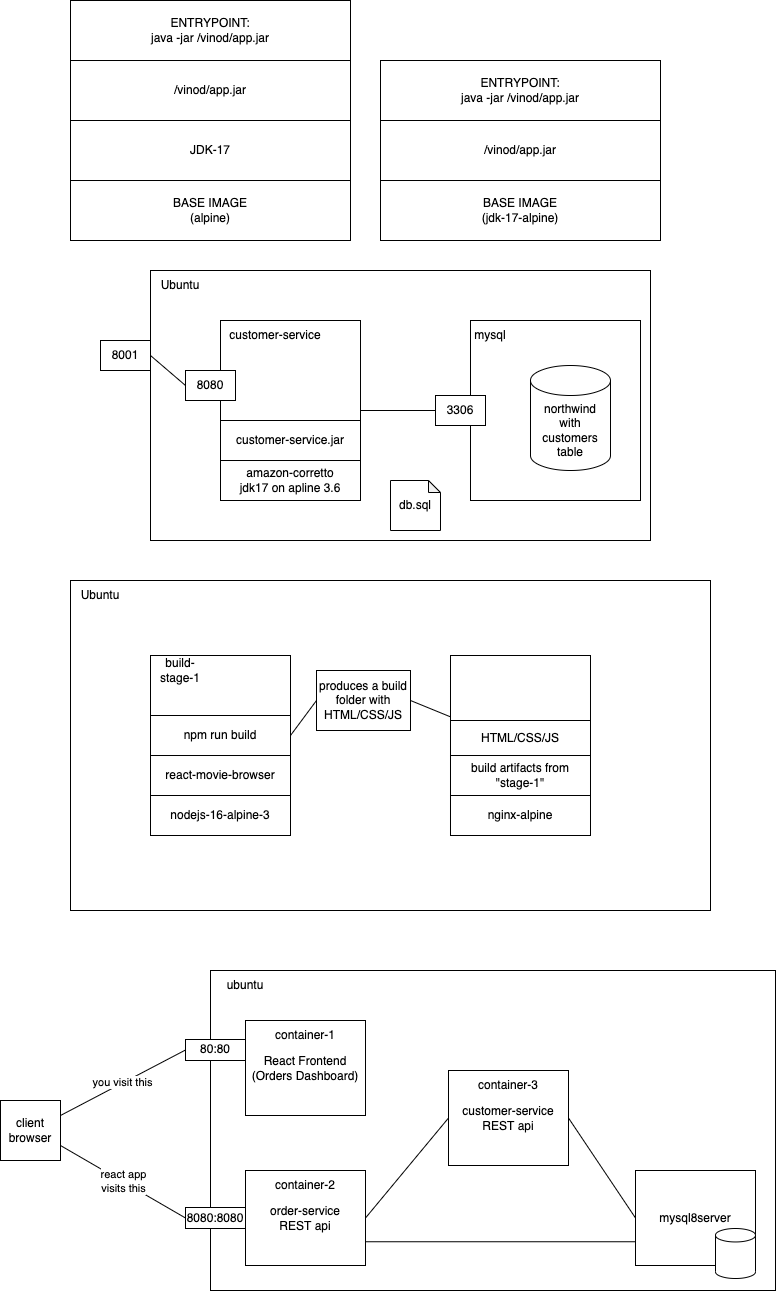

The diagram above was exported from draw.io. Its source (the exported page's mxGraphModel, read from the mxfile embedded in the PNG):
<mxGraphModel dx="821" dy="405" grid="1" gridSize="10" guides="1" tooltips="1" connect="1" arrows="1" fold="1" page="1" pageScale="1" pageWidth="827" pageHeight="1169" math="0" shadow="0">
  <root>
    <mxCell id="0" />
    <mxCell id="1" parent="0" />
    <mxCell id="2" value="BASE IMAGE&lt;br&gt;(alpine)" style="rounded=0;whiteSpace=wrap;html=1;" vertex="1" parent="1">
      <mxGeometry x="100" y="250" width="280" height="60" as="geometry" />
    </mxCell>
    <mxCell id="3" value="JDK-17" style="rounded=0;whiteSpace=wrap;html=1;" vertex="1" parent="1">
      <mxGeometry x="100" y="190" width="280" height="60" as="geometry" />
    </mxCell>
    <mxCell id="4" value="/vinod/app.jar" style="rounded=0;whiteSpace=wrap;html=1;" vertex="1" parent="1">
      <mxGeometry x="100" y="130" width="280" height="60" as="geometry" />
    </mxCell>
    <mxCell id="5" value="ENTRYPOINT:&lt;br&gt;java -jar /vinod/app.jar" style="rounded=0;whiteSpace=wrap;html=1;" vertex="1" parent="1">
      <mxGeometry x="100" y="70" width="280" height="60" as="geometry" />
    </mxCell>
    <mxCell id="6" value="BASE IMAGE&lt;br&gt;(jdk-17-alpine)" style="rounded=0;whiteSpace=wrap;html=1;" vertex="1" parent="1">
      <mxGeometry x="410" y="250" width="280" height="60" as="geometry" />
    </mxCell>
    <mxCell id="7" value="/vinod/app.jar" style="rounded=0;whiteSpace=wrap;html=1;" vertex="1" parent="1">
      <mxGeometry x="410" y="190" width="280" height="60" as="geometry" />
    </mxCell>
    <mxCell id="8" value="ENTRYPOINT:&lt;br&gt;java -jar /vinod/app.jar" style="rounded=0;whiteSpace=wrap;html=1;" vertex="1" parent="1">
      <mxGeometry x="410" y="130" width="280" height="60" as="geometry" />
    </mxCell>
    <mxCell id="9" value="" style="rounded=0;whiteSpace=wrap;html=1;" vertex="1" parent="1">
      <mxGeometry x="180" y="340" width="500" height="270" as="geometry" />
    </mxCell>
    <mxCell id="10" value="Ubuntu" style="text;html=1;strokeColor=none;fillColor=none;align=center;verticalAlign=middle;whiteSpace=wrap;rounded=0;" vertex="1" parent="1">
      <mxGeometry x="180" y="340" width="60" height="30" as="geometry" />
    </mxCell>
    <mxCell id="15" style="edgeStyle=none;html=1;exitX=1;exitY=0.5;exitDx=0;exitDy=0;entryX=0;entryY=0.5;entryDx=0;entryDy=0;endArrow=none;endFill=0;" edge="1" parent="1" source="11" target="14">
      <mxGeometry relative="1" as="geometry" />
    </mxCell>
    <mxCell id="11" value="8001" style="rounded=0;whiteSpace=wrap;html=1;" vertex="1" parent="1">
      <mxGeometry x="130" y="410" width="50" height="30" as="geometry" />
    </mxCell>
    <mxCell id="23" style="edgeStyle=none;html=1;exitX=1;exitY=0.5;exitDx=0;exitDy=0;entryX=0;entryY=0.5;entryDx=0;entryDy=0;endArrow=none;endFill=0;" edge="1" parent="1" source="12" target="22">
      <mxGeometry relative="1" as="geometry" />
    </mxCell>
    <mxCell id="12" value="" style="rounded=0;whiteSpace=wrap;html=1;" vertex="1" parent="1">
      <mxGeometry x="250" y="390" width="140" height="180" as="geometry" />
    </mxCell>
    <mxCell id="13" value="customer-service" style="text;html=1;strokeColor=none;fillColor=none;align=center;verticalAlign=middle;whiteSpace=wrap;rounded=0;" vertex="1" parent="1">
      <mxGeometry x="250" y="390" width="110" height="30" as="geometry" />
    </mxCell>
    <mxCell id="14" value="8080" style="rounded=0;whiteSpace=wrap;html=1;" vertex="1" parent="1">
      <mxGeometry x="215" y="440" width="50" height="30" as="geometry" />
    </mxCell>
    <mxCell id="16" value="amazon-corretto&lt;br&gt;jdk17 on apline 3.6" style="rounded=0;whiteSpace=wrap;html=1;" vertex="1" parent="1">
      <mxGeometry x="250" y="530" width="140" height="40" as="geometry" />
    </mxCell>
    <mxCell id="17" value="customer-service.jar" style="rounded=0;whiteSpace=wrap;html=1;" vertex="1" parent="1">
      <mxGeometry x="250" y="490" width="140" height="40" as="geometry" />
    </mxCell>
    <mxCell id="18" value="" style="rounded=0;whiteSpace=wrap;html=1;" vertex="1" parent="1">
      <mxGeometry x="500" y="390" width="170" height="180" as="geometry" />
    </mxCell>
    <mxCell id="19" value="mysql" style="text;html=1;strokeColor=none;fillColor=none;align=center;verticalAlign=middle;whiteSpace=wrap;rounded=0;" vertex="1" parent="1">
      <mxGeometry x="465" y="390" width="110" height="30" as="geometry" />
    </mxCell>
    <mxCell id="20" value="northwind&lt;br&gt;with&lt;br&gt;customers table" style="shape=cylinder3;whiteSpace=wrap;html=1;boundedLbl=1;backgroundOutline=1;size=15;" vertex="1" parent="1">
      <mxGeometry x="560" y="435" width="80" height="105" as="geometry" />
    </mxCell>
    <mxCell id="22" value="3306" style="rounded=0;whiteSpace=wrap;html=1;" vertex="1" parent="1">
      <mxGeometry x="465" y="465" width="50" height="30" as="geometry" />
    </mxCell>
    <mxCell id="24" value="db.sql" style="shape=note;whiteSpace=wrap;html=1;backgroundOutline=1;darkOpacity=0.05;size=12;" vertex="1" parent="1">
      <mxGeometry x="420" y="550" width="50" height="50" as="geometry" />
    </mxCell>
    <mxCell id="25" value="" style="rounded=0;whiteSpace=wrap;html=1;" vertex="1" parent="1">
      <mxGeometry x="100" y="650" width="640" height="330" as="geometry" />
    </mxCell>
    <mxCell id="26" value="Ubuntu" style="text;html=1;strokeColor=none;fillColor=none;align=center;verticalAlign=middle;whiteSpace=wrap;rounded=0;" vertex="1" parent="1">
      <mxGeometry x="100" y="650" width="60" height="30" as="geometry" />
    </mxCell>
    <mxCell id="27" value="" style="rounded=0;whiteSpace=wrap;html=1;" vertex="1" parent="1">
      <mxGeometry x="180" y="725" width="140" height="180" as="geometry" />
    </mxCell>
    <mxCell id="28" value="nodejs-16-alpine-3" style="rounded=0;whiteSpace=wrap;html=1;" vertex="1" parent="1">
      <mxGeometry x="180" y="865" width="140" height="40" as="geometry" />
    </mxCell>
    <mxCell id="29" value="react-movie-browser" style="rounded=0;whiteSpace=wrap;html=1;" vertex="1" parent="1">
      <mxGeometry x="180" y="825" width="140" height="40" as="geometry" />
    </mxCell>
    <mxCell id="32" style="edgeStyle=none;html=1;exitX=1;exitY=0.5;exitDx=0;exitDy=0;entryX=0;entryY=0.5;entryDx=0;entryDy=0;endArrow=none;endFill=0;" edge="1" parent="1" source="30" target="31">
      <mxGeometry relative="1" as="geometry" />
    </mxCell>
    <mxCell id="30" value="npm run build" style="rounded=0;whiteSpace=wrap;html=1;" vertex="1" parent="1">
      <mxGeometry x="180" y="785" width="140" height="40" as="geometry" />
    </mxCell>
    <mxCell id="37" style="edgeStyle=none;html=1;exitX=1;exitY=0.5;exitDx=0;exitDy=0;endArrow=none;endFill=0;" edge="1" parent="1" source="31" target="34">
      <mxGeometry relative="1" as="geometry" />
    </mxCell>
    <mxCell id="31" value="produces a build folder with HTML/CSS/JS" style="rounded=0;whiteSpace=wrap;html=1;" vertex="1" parent="1">
      <mxGeometry x="346" y="740" width="94" height="60" as="geometry" />
    </mxCell>
    <mxCell id="33" value="build-stage-1" style="text;html=1;strokeColor=none;fillColor=none;align=center;verticalAlign=middle;whiteSpace=wrap;rounded=0;" vertex="1" parent="1">
      <mxGeometry x="180" y="725" width="60" height="30" as="geometry" />
    </mxCell>
    <mxCell id="34" value="" style="rounded=0;whiteSpace=wrap;html=1;" vertex="1" parent="1">
      <mxGeometry x="480" y="725" width="140" height="180" as="geometry" />
    </mxCell>
    <mxCell id="35" value="nginx-alpine" style="rounded=0;whiteSpace=wrap;html=1;" vertex="1" parent="1">
      <mxGeometry x="480" y="865" width="140" height="40" as="geometry" />
    </mxCell>
    <mxCell id="36" value="build artifacts from &quot;stage-1&quot;" style="rounded=0;whiteSpace=wrap;html=1;" vertex="1" parent="1">
      <mxGeometry x="480" y="825" width="140" height="40" as="geometry" />
    </mxCell>
    <mxCell id="38" value="HTML/CSS/JS" style="rounded=0;whiteSpace=wrap;html=1;" vertex="1" parent="1">
      <mxGeometry x="480" y="790" width="140" height="35" as="geometry" />
    </mxCell>
    <mxCell id="39" value="" style="rounded=0;whiteSpace=wrap;html=1;" vertex="1" parent="1">
      <mxGeometry x="240" y="1040" width="565" height="320" as="geometry" />
    </mxCell>
    <mxCell id="40" value="React Frontend&lt;br&gt;(Orders Dashboard)" style="rounded=0;whiteSpace=wrap;html=1;" vertex="1" parent="1">
      <mxGeometry x="275" y="1090" width="120" height="95" as="geometry" />
    </mxCell>
    <mxCell id="41" value="ubuntu" style="text;html=1;strokeColor=none;fillColor=none;align=center;verticalAlign=middle;whiteSpace=wrap;rounded=0;" vertex="1" parent="1">
      <mxGeometry x="245" y="1040" width="60" height="30" as="geometry" />
    </mxCell>
    <mxCell id="42" value="container-1" style="text;html=1;strokeColor=none;fillColor=none;align=center;verticalAlign=middle;whiteSpace=wrap;rounded=0;" vertex="1" parent="1">
      <mxGeometry x="275" y="1090" width="120" height="30" as="geometry" />
    </mxCell>
    <mxCell id="50" style="edgeStyle=none;html=1;exitX=1;exitY=0.5;exitDx=0;exitDy=0;entryX=0;entryY=0.5;entryDx=0;entryDy=0;endArrow=none;endFill=0;" edge="1" parent="1" source="43" target="48">
      <mxGeometry relative="1" as="geometry" />
    </mxCell>
    <mxCell id="53" style="edgeStyle=none;html=1;exitX=1;exitY=0.75;exitDx=0;exitDy=0;entryX=0;entryY=0.75;entryDx=0;entryDy=0;endArrow=none;endFill=0;" edge="1" parent="1" source="43" target="51">
      <mxGeometry relative="1" as="geometry" />
    </mxCell>
    <mxCell id="43" value="order-service&lt;br&gt;REST api" style="rounded=0;whiteSpace=wrap;html=1;" vertex="1" parent="1">
      <mxGeometry x="275" y="1240" width="120" height="95" as="geometry" />
    </mxCell>
    <mxCell id="44" value="container-2" style="text;html=1;strokeColor=none;fillColor=none;align=center;verticalAlign=middle;whiteSpace=wrap;rounded=0;" vertex="1" parent="1">
      <mxGeometry x="275" y="1240" width="120" height="30" as="geometry" />
    </mxCell>
    <mxCell id="45" value="80:80" style="rounded=0;whiteSpace=wrap;html=1;" vertex="1" parent="1">
      <mxGeometry x="215" y="1109" width="60" height="21" as="geometry" />
    </mxCell>
    <mxCell id="46" value="8080:8080" style="rounded=0;whiteSpace=wrap;html=1;" vertex="1" parent="1">
      <mxGeometry x="215" y="1277" width="60" height="21" as="geometry" />
    </mxCell>
    <mxCell id="54" style="edgeStyle=none;html=1;exitX=1;exitY=0.5;exitDx=0;exitDy=0;entryX=0;entryY=0.5;entryDx=0;entryDy=0;endArrow=none;endFill=0;" edge="1" parent="1" source="48" target="51">
      <mxGeometry relative="1" as="geometry" />
    </mxCell>
    <mxCell id="48" value="customer-service&lt;br&gt;REST api" style="rounded=0;whiteSpace=wrap;html=1;" vertex="1" parent="1">
      <mxGeometry x="478" y="1140" width="120" height="95" as="geometry" />
    </mxCell>
    <mxCell id="49" value="container-3" style="text;html=1;strokeColor=none;fillColor=none;align=center;verticalAlign=middle;whiteSpace=wrap;rounded=0;" vertex="1" parent="1">
      <mxGeometry x="478" y="1140" width="120" height="30" as="geometry" />
    </mxCell>
    <mxCell id="51" value="mysql8server" style="rounded=0;whiteSpace=wrap;html=1;" vertex="1" parent="1">
      <mxGeometry x="665" y="1240" width="120" height="95" as="geometry" />
    </mxCell>
    <mxCell id="52" value="" style="shape=cylinder3;whiteSpace=wrap;html=1;boundedLbl=1;backgroundOutline=1;size=6.725853229391305;" vertex="1" parent="1">
      <mxGeometry x="745" y="1298" width="40" height="50" as="geometry" />
    </mxCell>
    <mxCell id="56" value="you visit this" style="edgeStyle=none;html=1;exitX=1;exitY=0.25;exitDx=0;exitDy=0;entryX=0;entryY=0.5;entryDx=0;entryDy=0;endArrow=none;endFill=0;" edge="1" parent="1" source="55" target="45">
      <mxGeometry relative="1" as="geometry" />
    </mxCell>
    <mxCell id="57" value="react app&lt;br&gt;visits this" style="edgeStyle=none;html=1;exitX=1;exitY=0.75;exitDx=0;exitDy=0;entryX=0;entryY=0.5;entryDx=0;entryDy=0;endArrow=none;endFill=0;" edge="1" parent="1" source="55" target="46">
      <mxGeometry relative="1" as="geometry" />
    </mxCell>
    <mxCell id="55" value="client browser" style="rounded=0;whiteSpace=wrap;html=1;" vertex="1" parent="1">
      <mxGeometry x="30" y="1170" width="60" height="60" as="geometry" />
    </mxCell>
  </root>
</mxGraphModel>